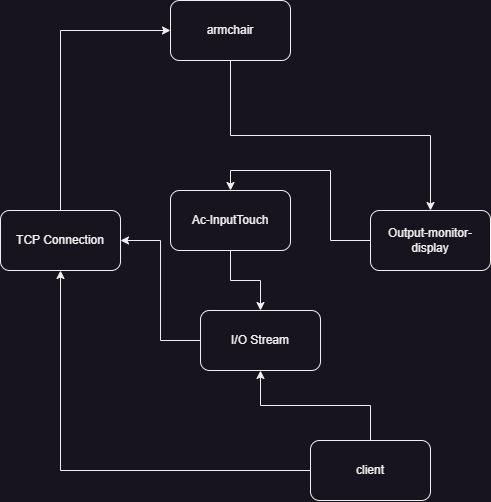

The diagram above was exported from draw.io. Its source (the exported page's mxGraphModel, read from the mxfile embedded in the PNG):
<mxGraphModel dx="1075" dy="558" grid="1" gridSize="10" guides="1" tooltips="1" connect="1" arrows="1" fold="1" page="1" pageScale="1" pageWidth="850" pageHeight="1100" math="0" shadow="0">
  <root>
    <mxCell id="0" />
    <mxCell id="1" parent="0" />
    <mxCell id="pMdrGznuqmLCMZJ5WjZU-4" style="edgeStyle=orthogonalEdgeStyle;rounded=0;orthogonalLoop=1;jettySize=auto;html=1;exitX=0;exitY=0.5;exitDx=0;exitDy=0;entryX=0.5;entryY=1;entryDx=0;entryDy=0;" edge="1" parent="1" source="pMdrGznuqmLCMZJ5WjZU-1" target="pMdrGznuqmLCMZJ5WjZU-3">
      <mxGeometry relative="1" as="geometry" />
    </mxCell>
    <mxCell id="pMdrGznuqmLCMZJ5WjZU-6" style="edgeStyle=orthogonalEdgeStyle;rounded=0;orthogonalLoop=1;jettySize=auto;html=1;exitX=0.5;exitY=0;exitDx=0;exitDy=0;entryX=0.5;entryY=1;entryDx=0;entryDy=0;" edge="1" parent="1" source="pMdrGznuqmLCMZJ5WjZU-1" target="pMdrGznuqmLCMZJ5WjZU-5">
      <mxGeometry relative="1" as="geometry" />
    </mxCell>
    <mxCell id="pMdrGznuqmLCMZJ5WjZU-1" value="client" style="rounded=1;whiteSpace=wrap;html=1;" vertex="1" parent="1">
      <mxGeometry x="490" y="470" width="120" height="60" as="geometry" />
    </mxCell>
    <mxCell id="pMdrGznuqmLCMZJ5WjZU-10" style="edgeStyle=orthogonalEdgeStyle;rounded=0;orthogonalLoop=1;jettySize=auto;html=1;exitX=0.5;exitY=1;exitDx=0;exitDy=0;entryX=0.5;entryY=0;entryDx=0;entryDy=0;" edge="1" parent="1" source="pMdrGznuqmLCMZJ5WjZU-2" target="pMdrGznuqmLCMZJ5WjZU-8">
      <mxGeometry relative="1" as="geometry" />
    </mxCell>
    <mxCell id="pMdrGznuqmLCMZJ5WjZU-2" value="armchair" style="rounded=1;whiteSpace=wrap;html=1;" vertex="1" parent="1">
      <mxGeometry x="350" y="30" width="120" height="60" as="geometry" />
    </mxCell>
    <mxCell id="pMdrGznuqmLCMZJ5WjZU-9" style="edgeStyle=orthogonalEdgeStyle;rounded=0;orthogonalLoop=1;jettySize=auto;html=1;exitX=0.5;exitY=0;exitDx=0;exitDy=0;entryX=0;entryY=0.5;entryDx=0;entryDy=0;" edge="1" parent="1" source="pMdrGznuqmLCMZJ5WjZU-3" target="pMdrGznuqmLCMZJ5WjZU-2">
      <mxGeometry relative="1" as="geometry" />
    </mxCell>
    <mxCell id="pMdrGznuqmLCMZJ5WjZU-3" value="TCP Connection" style="rounded=1;whiteSpace=wrap;html=1;" vertex="1" parent="1">
      <mxGeometry x="180" y="240" width="120" height="60" as="geometry" />
    </mxCell>
    <mxCell id="pMdrGznuqmLCMZJ5WjZU-7" style="edgeStyle=orthogonalEdgeStyle;rounded=0;orthogonalLoop=1;jettySize=auto;html=1;exitX=0;exitY=0.5;exitDx=0;exitDy=0;entryX=1;entryY=0.5;entryDx=0;entryDy=0;" edge="1" parent="1" source="pMdrGznuqmLCMZJ5WjZU-5" target="pMdrGznuqmLCMZJ5WjZU-3">
      <mxGeometry relative="1" as="geometry" />
    </mxCell>
    <mxCell id="pMdrGznuqmLCMZJ5WjZU-5" value="I/O Stream" style="rounded=1;whiteSpace=wrap;html=1;" vertex="1" parent="1">
      <mxGeometry x="380" y="340" width="120" height="60" as="geometry" />
    </mxCell>
    <mxCell id="pMdrGznuqmLCMZJ5WjZU-12" style="edgeStyle=orthogonalEdgeStyle;rounded=0;orthogonalLoop=1;jettySize=auto;html=1;exitX=0;exitY=0.5;exitDx=0;exitDy=0;entryX=0.5;entryY=0;entryDx=0;entryDy=0;" edge="1" parent="1" source="pMdrGznuqmLCMZJ5WjZU-8" target="pMdrGznuqmLCMZJ5WjZU-11">
      <mxGeometry relative="1" as="geometry" />
    </mxCell>
    <mxCell id="pMdrGznuqmLCMZJ5WjZU-8" value="Output-monitor-display" style="rounded=1;whiteSpace=wrap;html=1;" vertex="1" parent="1">
      <mxGeometry x="550" y="240" width="120" height="60" as="geometry" />
    </mxCell>
    <mxCell id="pMdrGznuqmLCMZJ5WjZU-14" style="edgeStyle=orthogonalEdgeStyle;rounded=0;orthogonalLoop=1;jettySize=auto;html=1;exitX=0.5;exitY=1;exitDx=0;exitDy=0;entryX=0.5;entryY=0;entryDx=0;entryDy=0;" edge="1" parent="1" source="pMdrGznuqmLCMZJ5WjZU-11" target="pMdrGznuqmLCMZJ5WjZU-5">
      <mxGeometry relative="1" as="geometry" />
    </mxCell>
    <mxCell id="pMdrGznuqmLCMZJ5WjZU-11" value="Ac-InputTouch" style="rounded=1;whiteSpace=wrap;html=1;" vertex="1" parent="1">
      <mxGeometry x="350" y="220" width="120" height="60" as="geometry" />
    </mxCell>
  </root>
</mxGraphModel>